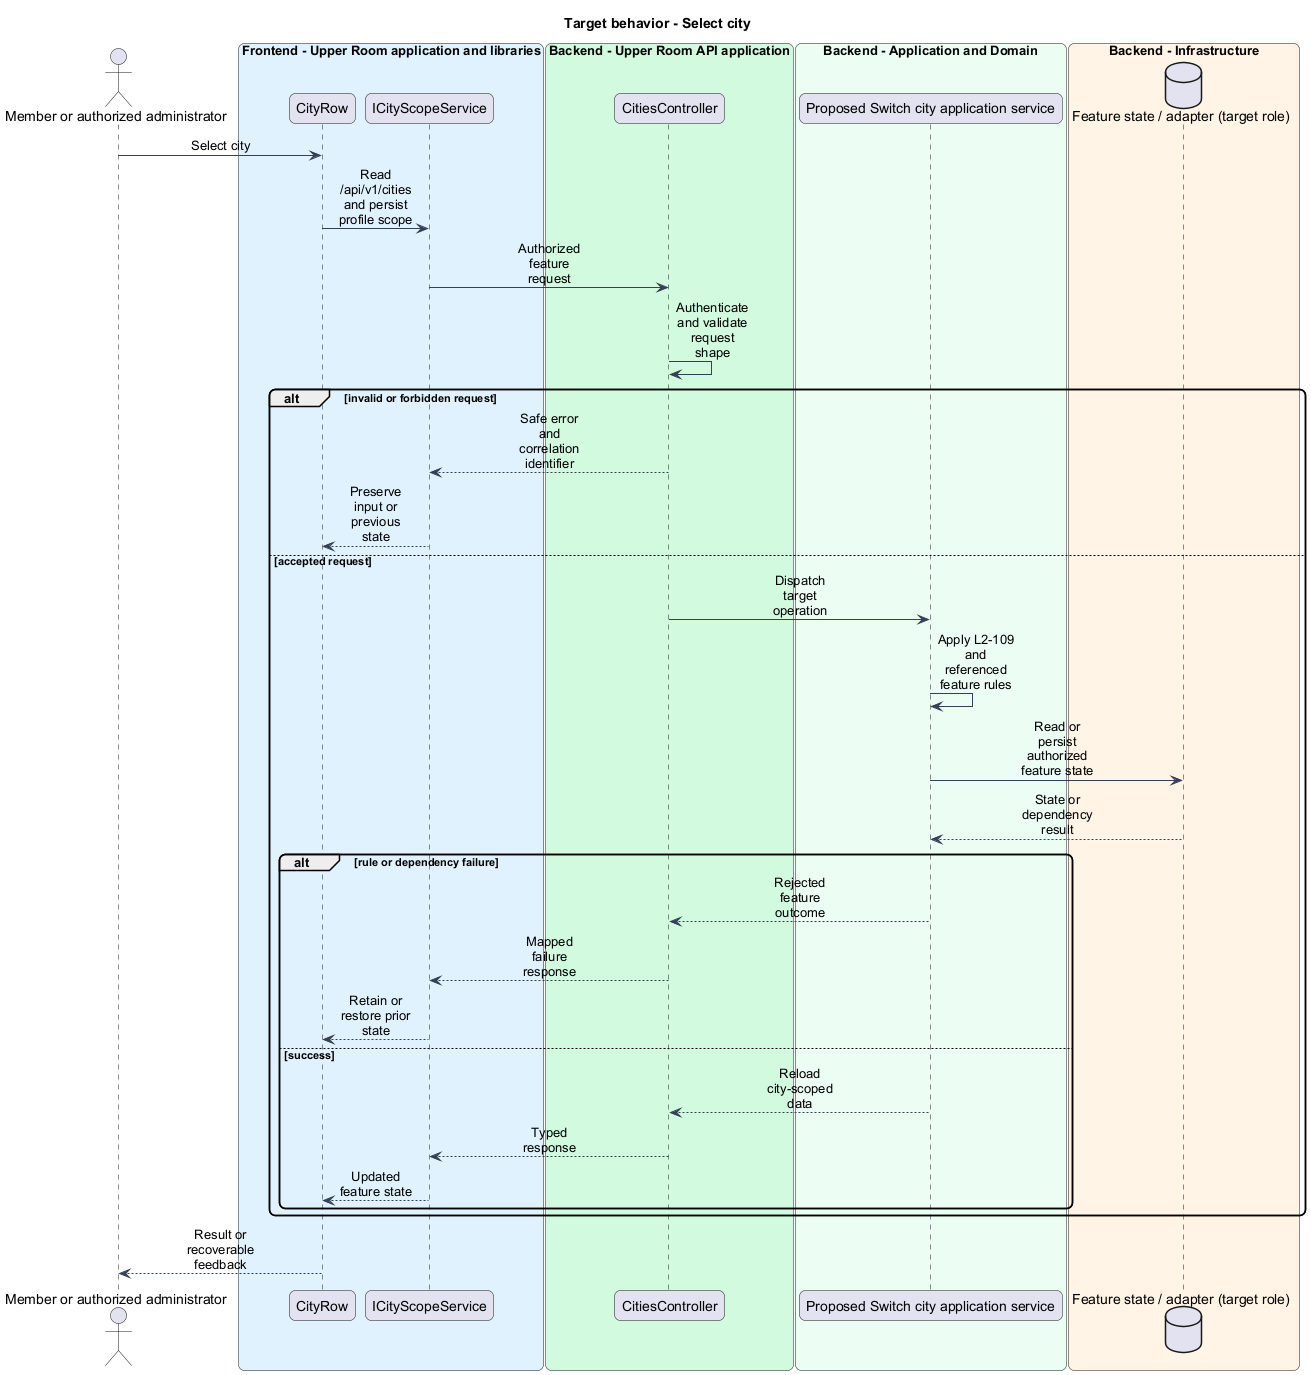

The diagram above was rendered by PlantUML. Its source (embedded in the PNG):
@startuml
skinparam backgroundColor #FFFFFF
skinparam shadowing false
skinparam roundcorner 12
skinparam defaultFontName Arial
skinparam ArrowColor #344054
skinparam sequenceMessageAlign center
skinparam maxMessageSize 80
skinparam class {
  BorderColor #344054
  FontColor #101828
  BackgroundColor #F9FAFB
}
title Target behavior - Select city
actor "Member or authorized administrator" as actor
box "Frontend - Upper Room application and libraries" #E0F2FE
participant "CityRow" as page
participant "ICityScopeService" as client
end box
box "Backend - Upper Room API application" #D1FADF
participant "CitiesController" as boundary
end box
box "Backend - Application and Domain" #ECFDF3
participant "Proposed Switch city application service" as logic
end box
box "Backend - Infrastructure" #FFF4E5
database "Feature state / adapter (target role)" as state
end box
actor -> page : Select city
page -> client : Read /api/v1/cities and persist profile scope
client -> boundary : Authorized feature request
boundary -> boundary : Authenticate and validate request shape
alt invalid or forbidden request
boundary --> client : Safe error and correlation identifier
client --> page : Preserve input or previous state
else accepted request
boundary -> logic : Dispatch target operation
logic -> logic : Apply L2-109 and referenced feature rules
logic -> state : Read or persist authorized feature state
state --> logic : State or dependency result
alt rule or dependency failure
logic --> boundary : Rejected feature outcome
boundary --> client : Mapped failure response
client --> page : Retain or restore prior state
else success
logic --> boundary : Reload city-scoped data
boundary --> client : Typed response
client --> page : Updated feature state
end
end
page --> actor : Result or recoverable feedback
@enduml